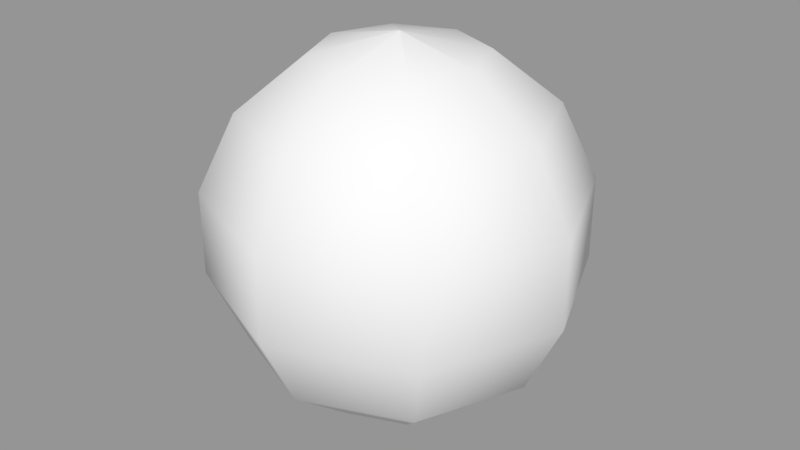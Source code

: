 # Source: PlanetMesh.blend  (saved by Blender 2.78.0; exported with 4.5.12 LTS)
import bpy
from mathutils import Matrix  # noqa: F401  (used for matrix-valued properties, if any)

bpy.ops.wm.read_factory_settings(use_empty=True)
scene = bpy.context.scene
scene.name = 'LOD3'

# ---- collections
col_collection_1_003 = bpy.data.collections.new('Collection 1.003'); scene.collection.children.link(col_collection_1_003)

# ---- meshes
me_planetmesh_lod3 = bpy.data.meshes.new('PlanetMesh_LOD3')
me_planetmesh_lod3.from_pydata([(6.123e-17, -1.0, 4.371e-08), (0.4339, -0.901, 3.938e-08), (0.7818, -0.6235, 2.725e-08), (0.9749, -0.2225, 9.727e-09), (0.9749, 0.2225, -9.727e-09), (0.7818, 0.6235, -2.725e-08), (0.4339, 0.901, -3.938e-08), (6.123e-17, 1.0, -4.371e-08), (4.33e-17, -1.0, 4.371e-08), (0.3068, -0.901, -0.3068), (0.5528, -0.6235, -0.5528), (0.6894, -0.2225, -0.6894), (0.6894, 0.2225, -0.6894), (0.5528, 0.6235, -0.5528), (0.3068, 0.901, -0.3068), (4.33e-17, 1.0, -4.371e-08), (3.749e-33, -1.0, 4.371e-08), (2.657e-17, -0.901, -0.4339), (4.787e-17, -0.6235, -0.7818), (5.97e-17, -0.2225, -0.9749), (5.97e-17, 0.2225, -0.9749), (4.787e-17, 0.6235, -0.7818), (2.657e-17, 0.901, -0.4339), (3.749e-33, 1.0, -4.371e-08), (-4.33e-17, -1.0, 4.371e-08), (-0.3068, -0.901, -0.3068), (-0.5528, -0.6235, -0.5528), (-0.6894, -0.2225, -0.6894), (-0.6894, 0.2225, -0.6894), (-0.5528, 0.6235, -0.5528), (-0.3068, 0.901, -0.3068), (-4.33e-17, 1.0, -4.371e-08), (-6.123e-17, -1.0, 4.371e-08), (-0.4339, -0.901, 3.938e-08), (-0.7818, -0.6235, 2.725e-08), (-0.9749, -0.2225, 9.727e-09), (-0.9749, 0.2225, -9.727e-09), (-0.7818, 0.6235, -2.725e-08), (-0.4339, 0.901, -3.938e-08), (-6.123e-17, 1.0, -4.371e-08), (-4.33e-17, -1.0, 4.371e-08), (-0.3068, -0.901, 0.3068), (-0.5528, -0.6235, 0.5528), (-0.6894, -0.2225, 0.6894), (-0.6894, 0.2225, 0.6894), (-0.5528, 0.6235, 0.5528), (-0.3068, 0.901, 0.3068), (-4.33e-17, 1.0, -4.371e-08), (-1.125e-32, -1.0, 4.371e-08), (-7.97e-17, -0.901, 0.4339), (-1.436e-16, -0.6235, 0.7818), (-1.791e-16, -0.2225, 0.9749), (-1.791e-16, 0.2225, 0.9749), (-1.436e-16, 0.6235, 0.7818), (-7.97e-17, 0.901, 0.4339), (-1.125e-32, 1.0, -4.371e-08), (4.33e-17, -1.0, 4.371e-08), (0.3068, -0.901, 0.3068), (0.5528, -0.6235, 0.5528), (0.6894, -0.2225, 0.6894), (0.6894, 0.2225, 0.6894), (0.5528, 0.6235, 0.5528), (0.3068, 0.901, 0.3068), (4.33e-17, 1.0, -4.371e-08)], [], [(0, 8, 9, 1), (1, 9, 10, 2), (2, 10, 11, 3), (3, 11, 12, 4), (4, 12, 13, 5), (5, 13, 14, 6), (6, 14, 15, 7), (8, 16, 17, 9), (9, 17, 18, 10), (10, 18, 19, 11), (11, 19, 20, 12), (12, 20, 21, 13), (13, 21, 22, 14), (14, 22, 23, 15), (16, 24, 25, 17), (17, 25, 26, 18), (18, 26, 27, 19), (19, 27, 28, 20), (20, 28, 29, 21), (21, 29, 30, 22), (22, 30, 31, 23), (24, 32, 33, 25), (25, 33, 34, 26), (26, 34, 35, 27), (27, 35, 36, 28), (28, 36, 37, 29), (29, 37, 38, 30), (30, 38, 39, 31), (32, 40, 41, 33), (33, 41, 42, 34), (34, 42, 43, 35), (35, 43, 44, 36), (36, 44, 45, 37), (37, 45, 46, 38), (38, 46, 47, 39), (40, 48, 49, 41), (41, 49, 50, 42), (42, 50, 51, 43), (43, 51, 52, 44), (44, 52, 53, 45), (45, 53, 54, 46), (46, 54, 55, 47), (48, 56, 57, 49), (49, 57, 58, 50), (50, 58, 59, 51), (51, 59, 60, 52), (52, 60, 61, 53), (53, 61, 62, 54), (54, 62, 63, 55), (56, 0, 1, 57), (57, 1, 2, 58), (58, 2, 3, 59), (59, 3, 4, 60), (60, 4, 5, 61), (61, 5, 6, 62), (62, 6, 7, 63)])
me_planetmesh_lod3.polygons.foreach_set('use_smooth', [True] * 56)
_uv = me_planetmesh_lod3.uv_layers.new(name='UVMap')
_uv.uv.foreach_set('vector', [0.25, 0.0, 0.375, 0.0, 0.375, 0.1429, 0.25, 0.1429, 0.25, 0.1429, 0.375, 0.1429, 0.375, 0.2857, 0.25, 0.2857, 0.25, 0.2857, 0.375, 0.2857, 0.375, 0.4286, 0.25, 0.4286, 0.25, 0.4286, 0.375, 0.4286, 0.375, 0.5714, 0.25, 0.5714, 0.25, 0.5714, 0.375, 0.5714, 0.375, 0.7143, 0.25, 0.7143, 0.25, 0.7143, 0.375, 0.7143, 0.375, 0.8571, 0.25, 0.8571, 0.25, 0.8571, 0.375, 0.8571, 0.375, 1.0, 0.25, 1.0, 0.375, 0.0, 0.5, 0.0, 0.5, 0.1429, 0.375, 0.1429, 0.375, 0.1429, 0.5, 0.1429, 0.5, 0.2857, 0.375, 0.2857, 0.375, 0.2857, 0.5, 0.2857, 0.5, 0.4286, 0.375, 0.4286, 0.375, 0.4286, 0.5, 0.4286, 0.5, 0.5714, 0.375, 0.5714, 0.375, 0.5714, 0.5, 0.5714, 0.5, 0.7143, 0.375, 0.7143, 0.375, 0.7143, 0.5, 0.7143, 0.5, 0.8571, 0.375, 0.8571, 0.375, 0.8571, 0.5, 0.8571, 0.5, 1.0, 0.375, 1.0, 0.5, 0.0, 0.625, 0.0, 0.625, 0.1429, 0.5, 0.1429, 0.5, 0.1429, 0.625, 0.1429, 0.625, 0.2857, 0.5, 0.2857, 0.5, 0.2857, 0.625, 0.2857, 0.625, 0.4286, 0.5, 0.4286, 0.5, 0.4286, 0.625, 0.4286, 0.625, 0.5714, 0.5, 0.5714, 0.5, 0.5714, 0.625, 0.5714, 0.625, 0.7143, 0.5, 0.7143, 0.5, 0.7143, 0.625, 0.7143, 0.625, 0.8571, 0.5, 0.8571, 0.5, 0.8571, 0.625, 0.8571, 0.625, 1.0, 0.5, 1.0, 0.625, 0.0, 0.75, 0.0, 0.75, 0.1429, 0.625, 0.1429, 0.625, 0.1429, 0.75, 0.1429, 0.75, 0.2857, 0.625, 0.2857, 0.625, 0.2857, 0.75, 0.2857, 0.75, 0.4286, 0.625, 0.4286, 0.625, 0.4286, 0.75, 0.4286, 0.75, 0.5714, 0.625, 0.5714, 0.625, 0.5714, 0.75, 0.5714, 0.75, 0.7143, 0.625, 0.7143, 0.625, 0.7143, 0.75, 0.7143, 0.75, 0.8571, 0.625, 0.8571, 0.625, 0.8571, 0.75, 0.8571, 0.75, 1.0, 0.625, 1.0, 0.75, 0.0, 0.875, 0.0, 0.875, 0.1429, 0.75, 0.1429, 0.75, 0.1429, 0.875, 0.1429, 0.875, 0.2857, 0.75, 0.2857, 0.75, 0.2857, 0.875, 0.2857, 0.875, 0.4286, 0.75, 0.4286, 0.75, 0.4286, 0.875, 0.4286, 0.875, 0.5714, 0.75, 0.5714, 0.75, 0.5714, 0.875, 0.5714, 0.875, 0.7143, 0.75, 0.7143, 0.75, 0.7143, 0.875, 0.7143, 0.875, 0.8571, 0.75, 0.8571, 0.75, 0.8571, 0.875, 0.8571, 0.875, 1.0, 0.75, 1.0, 0.875, 0.0, 1.0, 0.0, 1.0, 0.1429, 0.875, 0.1429, 0.875, 0.1429, 1.0, 0.1429, 1.0, 0.2857, 0.875, 0.2857, 0.875, 0.2857, 1.0, 0.2857, 1.0, 0.4286, 0.875, 0.4286, 0.875, 0.4286, 1.0, 0.4286, 1.0, 0.5714, 0.875, 0.5714, 0.875, 0.5714, 1.0, 0.5714, 1.0, 0.7143, 0.875, 0.7143, 0.875, 0.7143, 1.0, 0.7143, 1.0, 0.8571, 0.875, 0.8571, 0.875, 0.8571, 1.0, 0.8571, 1.0, 1.0, 0.875, 1.0, 0.0, 0.0, 0.125, 0.0, 0.125, 0.1429, 0.0, 0.1429, 0.0, 0.1429, 0.125, 0.1429, 0.125, 0.2857, 0.0, 0.2857, 0.0, 0.2857, 0.125, 0.2857, 0.125, 0.4286, 0.0, 0.4286, 0.0, 0.4286, 0.125, 0.4286, 0.125, 0.5714, 0.0, 0.5714, 0.0, 0.5714, 0.125, 0.5714, 0.125, 0.7143, 0.0, 0.7143, 0.0, 0.7143, 0.125, 0.7143, 0.125, 0.8571, 0.0, 0.8571, 0.0, 0.8571, 0.125, 0.8571, 0.125, 1.0, 0.0, 1.0, 0.125, 0.0, 0.25, 0.0, 0.25, 0.1429, 0.125, 0.1429, 0.125, 0.1429, 0.25, 0.1429, 0.25, 0.2857, 0.125, 0.2857, 0.125, 0.2857, 0.25, 0.2857, 0.25, 0.4286, 0.125, 0.4286, 0.125, 0.4286, 0.25, 0.4286, 0.25, 0.5714, 0.125, 0.5714, 0.125, 0.5714, 0.25, 0.5714, 0.25, 0.7143, 0.125, 0.7143, 0.125, 0.7143, 0.25, 0.7143, 0.25, 0.8571, 0.125, 0.8571, 0.125, 0.8571, 0.25, 0.8571, 0.25, 1.0, 0.125, 1.0])
me_planetmesh_lod3.use_remesh_preserve_volume = False
me_planetmesh_lod3.use_remesh_preserve_attributes = False
me_planetmesh_lod3.use_mirror_vertex_groups = False
me_planetmesh_lod3.update()

# ---- objects
ob_planetmesh_lod3 = bpy.data.objects.new('PlanetMesh_LOD3', me_planetmesh_lod3)

# ---- transforms, parenting, visibility, modifiers, constraints
ob_planetmesh_lod3.location = (0.0, 0.0, 0.0)
ob_planetmesh_lod3.rotation_euler = (1.571, 0.0, 0.0)
ob_planetmesh_lod3.lineart.crease_threshold = 0.0

# ---- collection membership
col_collection_1_003.objects.link(ob_planetmesh_lod3)

# ---- scene / render settings (as saved in the file)
scene.frame_start = 1; scene.frame_end = 250; scene.frame_set(1)
scene.render.engine = 'BLENDER_EEVEE_NEXT'
scene.render.image_settings.exr_codec = 'NONE'
scene.render.resolution_percentage = 50
scene.render.dither_intensity = 0.0
scene.render.simplify_subdivision_render = 0
scene.render.simplify_child_particles_render = 0.0
scene.cycles.use_denoising = False
scene.cycles.samples = 128
scene.cycles.sampling_pattern = 'TABULATED_SOBOL'
scene.cycles.light_sampling_threshold = 0.0
scene.cycles.use_adaptive_sampling = False
scene.cycles.use_light_tree = False
scene.cycles.blur_glossy = 0.0
scene.cycles.sample_clamp_indirect = 0.0
scene.view_settings.view_transform = 'Standard'
bpy.context.view_layer.update()

# ---- added for rendering (the .blend has no active camera and no usable light): camera, sun + grey world if the file has none
cam_auto = bpy.data.cameras.new('AutoCamera')
cam_auto.lens = 50.0
cam_auto.sensor_width = 36.0
cam_auto.clip_end = 1000.0
ob_auto_camera = bpy.data.objects.new('AutoCamera', cam_auto)
scene.collection.objects.link(ob_auto_camera)
ob_auto_camera.location = (3.15173, -3.78207, 2.52138)
ob_auto_camera.rotation_euler = (1.09748, -7.21219e-08, 0.694738)
scene.camera = ob_auto_camera
light_auto_sun = bpy.data.lights.new('AutoSun', 'SUN')
light_auto_sun.energy = 3.0
light_auto_sun.angle = 0.0523599
ob_auto_sun = bpy.data.objects.new('AutoSun', light_auto_sun)
scene.collection.objects.link(ob_auto_sun)
ob_auto_sun.rotation_euler = (0.872665, 0.174533, 0.523599)
if scene.world is None:
    world_auto = bpy.data.worlds.new('AutoWorld')
    world_auto.color = (0.3, 0.3, 0.3)
    scene.world = world_auto
bpy.context.view_layer.update()
